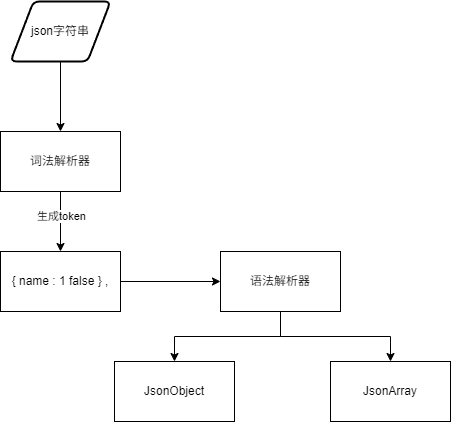

The diagram above was exported from draw.io. Its source (the exported page's mxGraphModel, read from the mxfile embedded in the PNG):
<mxGraphModel dx="988" dy="570" grid="1" gridSize="10" guides="1" tooltips="1" connect="1" arrows="1" fold="1" page="1" pageScale="1" pageWidth="827" pageHeight="1169" math="0" shadow="0">
  <root>
    <mxCell id="0" />
    <mxCell id="1" parent="0" />
    <mxCell id="uRINqad0UJw171K7h98P-4" style="edgeStyle=orthogonalEdgeStyle;rounded=0;orthogonalLoop=1;jettySize=auto;html=1;" edge="1" parent="1" source="uRINqad0UJw171K7h98P-1" target="uRINqad0UJw171K7h98P-5">
      <mxGeometry relative="1" as="geometry">
        <mxPoint x="300" y="590" as="targetPoint" />
      </mxGeometry>
    </mxCell>
    <mxCell id="uRINqad0UJw171K7h98P-6" value="生成token" style="edgeLabel;html=1;align=center;verticalAlign=middle;resizable=0;points=[];" vertex="1" connectable="0" parent="uRINqad0UJw171K7h98P-4">
      <mxGeometry x="-0.1587" y="1" relative="1" as="geometry">
        <mxPoint as="offset" />
      </mxGeometry>
    </mxCell>
    <mxCell id="uRINqad0UJw171K7h98P-1" value="词法解析器" style="rounded=0;whiteSpace=wrap;html=1;" vertex="1" parent="1">
      <mxGeometry x="240" y="450" width="120" height="60" as="geometry" />
    </mxCell>
    <mxCell id="uRINqad0UJw171K7h98P-3" style="edgeStyle=orthogonalEdgeStyle;rounded=0;orthogonalLoop=1;jettySize=auto;html=1;" edge="1" parent="1" source="uRINqad0UJw171K7h98P-2" target="uRINqad0UJw171K7h98P-1">
      <mxGeometry relative="1" as="geometry" />
    </mxCell>
    <mxCell id="uRINqad0UJw171K7h98P-2" value="json字符串" style="shape=parallelogram;html=1;strokeWidth=2;perimeter=parallelogramPerimeter;whiteSpace=wrap;rounded=1;arcSize=12;size=0.23;" vertex="1" parent="1">
      <mxGeometry x="250" y="320" width="100" height="60" as="geometry" />
    </mxCell>
    <mxCell id="uRINqad0UJw171K7h98P-7" style="edgeStyle=orthogonalEdgeStyle;rounded=0;orthogonalLoop=1;jettySize=auto;html=1;" edge="1" parent="1" source="uRINqad0UJw171K7h98P-5" target="uRINqad0UJw171K7h98P-8">
      <mxGeometry relative="1" as="geometry">
        <mxPoint x="490" y="600" as="targetPoint" />
      </mxGeometry>
    </mxCell>
    <mxCell id="uRINqad0UJw171K7h98P-5" value="&lt;div&gt;{ name : 1 false } ,&lt;/div&gt;" style="rounded=0;whiteSpace=wrap;html=1;" vertex="1" parent="1">
      <mxGeometry x="240" y="570" width="120" height="60" as="geometry" />
    </mxCell>
    <mxCell id="uRINqad0UJw171K7h98P-9" style="edgeStyle=orthogonalEdgeStyle;rounded=0;orthogonalLoop=1;jettySize=auto;html=1;" edge="1" parent="1" source="uRINqad0UJw171K7h98P-8" target="uRINqad0UJw171K7h98P-10">
      <mxGeometry relative="1" as="geometry">
        <mxPoint x="490" y="690" as="targetPoint" />
      </mxGeometry>
    </mxCell>
    <mxCell id="uRINqad0UJw171K7h98P-11" style="edgeStyle=orthogonalEdgeStyle;rounded=0;orthogonalLoop=1;jettySize=auto;html=1;" edge="1" parent="1" source="uRINqad0UJw171K7h98P-8" target="uRINqad0UJw171K7h98P-12">
      <mxGeometry relative="1" as="geometry">
        <mxPoint x="510" y="670" as="targetPoint" />
      </mxGeometry>
    </mxCell>
    <mxCell id="uRINqad0UJw171K7h98P-8" value="语法解析器" style="rounded=0;whiteSpace=wrap;html=1;" vertex="1" parent="1">
      <mxGeometry x="460" y="570" width="120" height="60" as="geometry" />
    </mxCell>
    <mxCell id="uRINqad0UJw171K7h98P-10" value="JsonObject" style="rounded=0;whiteSpace=wrap;html=1;" vertex="1" parent="1">
      <mxGeometry x="354" y="680" width="120" height="60" as="geometry" />
    </mxCell>
    <mxCell id="uRINqad0UJw171K7h98P-12" value="JsonArray" style="rounded=0;whiteSpace=wrap;html=1;" vertex="1" parent="1">
      <mxGeometry x="570" y="680" width="120" height="60" as="geometry" />
    </mxCell>
  </root>
</mxGraphModel>